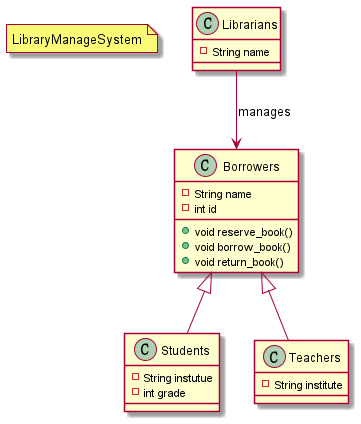

The diagram above was rendered by PlantUML. Its source (embedded in the PNG):
@startuml  LibraryManageSystem
                                                 
note "LibraryManageSystem" as N1
class Librarians {                                
  -String name                                    
}                                                 
                                                  
class Borrowers {                                 
  -String name                                    
  -int id                                         
                                                  
  +void reserve_book()                            
  +void borrow_book()                             
  +void return_book()                             
                                                  
}                                                 
                                                  
class Students extends Borrowers {                
  -String instutue                                
  -int grade                                      
}                                                 
                                                  
class Teachers extends Borrowers {                
  -String institute                               
}                                                 
                                                  
Librarians --> Borrowers : manages                
                                                  
@enduml